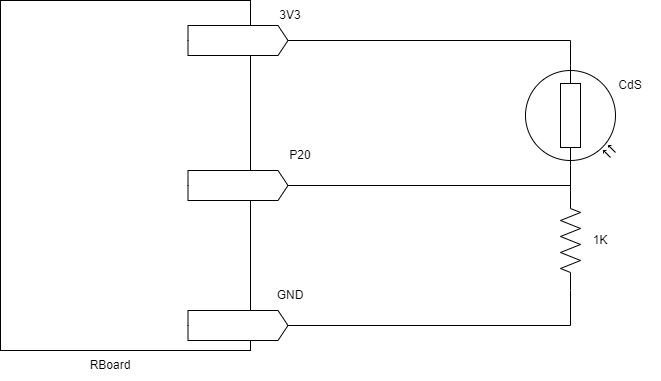

The diagram above was exported from draw.io. Its source (the exported page's mxGraphModel, read from the mxfile embedded in the PNG):
<mxGraphModel dx="1434" dy="772" grid="1" gridSize="10" guides="1" tooltips="1" connect="1" arrows="1" fold="1" page="1" pageScale="1" pageWidth="827" pageHeight="1169" math="0" shadow="0">
  <root>
    <mxCell id="0" />
    <mxCell id="1" parent="0" />
    <mxCell id="2" value="" style="whiteSpace=wrap;html=1;fillColor=none;shadow=0;" vertex="1" parent="1">
      <mxGeometry x="60" y="120" width="250" height="350" as="geometry" />
    </mxCell>
    <mxCell id="3" style="edgeStyle=orthogonalEdgeStyle;rounded=0;orthogonalLoop=1;jettySize=auto;html=1;exitX=1;exitY=0.5;exitDx=0;exitDy=0;exitPerimeter=0;entryX=0;entryY=0.5;entryDx=0;entryDy=0;entryPerimeter=0;endArrow=none;endFill=0;" edge="1" source="8" target="13" parent="1">
      <mxGeometry relative="1" as="geometry">
        <mxPoint x="260" y="170" as="sourcePoint" />
        <mxPoint x="529.5" y="190" as="targetPoint" />
      </mxGeometry>
    </mxCell>
    <mxCell id="4" value="CdS" style="text;html=1;align=center;verticalAlign=middle;whiteSpace=wrap;rounded=0;" vertex="1" parent="1">
      <mxGeometry x="660" y="190" width="60" height="30" as="geometry" />
    </mxCell>
    <mxCell id="5" value="" style="pointerEvents=1;verticalLabelPosition=bottom;shadow=0;dashed=0;align=center;html=1;verticalAlign=top;shape=mxgraph.electrical.resistors.resistor_2;rotation=-90;" vertex="1" parent="1">
      <mxGeometry x="580" y="350" width="100" height="20" as="geometry" />
    </mxCell>
    <mxCell id="6" style="edgeStyle=orthogonalEdgeStyle;rounded=0;orthogonalLoop=1;jettySize=auto;html=1;exitX=1;exitY=0.5;exitDx=0;exitDy=0;exitPerimeter=0;entryX=1;entryY=0.5;entryDx=0;entryDy=0;entryPerimeter=0;endArrow=none;endFill=0;" edge="1" source="13" target="5" parent="1">
      <mxGeometry relative="1" as="geometry">
        <mxPoint x="629.5" y="190" as="sourcePoint" />
      </mxGeometry>
    </mxCell>
    <mxCell id="7" value="1K" style="text;html=1;align=center;verticalAlign=middle;whiteSpace=wrap;rounded=0;" vertex="1" parent="1">
      <mxGeometry x="630" y="345" width="60" height="30" as="geometry" />
    </mxCell>
    <mxCell id="8" value="" style="shape=mxgraph.arrows2.arrow;verticalLabelPosition=bottom;shadow=0;dashed=0;align=center;html=1;verticalAlign=top;strokeWidth=1;dy=0;dx=10;notch=0;" vertex="1" parent="1">
      <mxGeometry x="247.5" y="145" width="100" height="30" as="geometry" />
    </mxCell>
    <mxCell id="9" value="" style="shape=mxgraph.arrows2.arrow;verticalLabelPosition=bottom;shadow=0;dashed=0;align=center;html=1;verticalAlign=top;strokeWidth=1;dy=0;dx=10;notch=0;" vertex="1" parent="1">
      <mxGeometry x="247.5" y="430" width="100" height="30" as="geometry" />
    </mxCell>
    <mxCell id="10" value="3V3" style="text;html=1;align=center;verticalAlign=middle;whiteSpace=wrap;rounded=0;" vertex="1" parent="1">
      <mxGeometry x="320" y="120" width="60" height="30" as="geometry" />
    </mxCell>
    <mxCell id="11" value="GND" style="text;html=1;align=center;verticalAlign=middle;whiteSpace=wrap;rounded=0;" vertex="1" parent="1">
      <mxGeometry x="320" y="400" width="60" height="30" as="geometry" />
    </mxCell>
    <mxCell id="12" value="RBoard" style="text;html=1;align=center;verticalAlign=middle;whiteSpace=wrap;rounded=0;" vertex="1" parent="1">
      <mxGeometry x="140" y="470" width="60" height="30" as="geometry" />
    </mxCell>
    <mxCell id="13" value="" style="verticalLabelPosition=bottom;shadow=0;dashed=0;align=center;html=1;verticalAlign=top;shape=mxgraph.electrical.opto_electronics.photo_resistor_1;rotation=90;" vertex="1" parent="1">
      <mxGeometry x="580" y="190" width="100" height="90" as="geometry" />
    </mxCell>
    <mxCell id="14" style="edgeStyle=orthogonalEdgeStyle;rounded=0;orthogonalLoop=1;jettySize=auto;html=1;exitX=1;exitY=0.5;exitDx=0;exitDy=0;exitPerimeter=0;entryX=0;entryY=0.5;entryDx=0;entryDy=0;entryPerimeter=0;endArrow=none;endFill=0;" edge="1" source="9" target="5" parent="1">
      <mxGeometry relative="1" as="geometry" />
    </mxCell>
    <mxCell id="15" value="" style="shape=mxgraph.arrows2.arrow;verticalLabelPosition=bottom;shadow=0;dashed=0;align=center;html=1;verticalAlign=top;strokeWidth=1;dy=0;dx=10;notch=0;" vertex="1" parent="1">
      <mxGeometry x="247.5" y="290" width="100" height="30" as="geometry" />
    </mxCell>
    <mxCell id="16" style="edgeStyle=orthogonalEdgeStyle;rounded=0;orthogonalLoop=1;jettySize=auto;html=1;exitX=1;exitY=0.5;exitDx=0;exitDy=0;exitPerimeter=0;entryX=1;entryY=0.5;entryDx=0;entryDy=0;entryPerimeter=0;endArrow=none;endFill=0;" edge="1" source="15" target="5" parent="1">
      <mxGeometry relative="1" as="geometry">
        <mxPoint x="358" y="455" as="sourcePoint" />
        <mxPoint x="640" y="420" as="targetPoint" />
        <Array as="points">
          <mxPoint x="630" y="305" />
        </Array>
      </mxGeometry>
    </mxCell>
    <mxCell id="17" value="P20" style="text;html=1;align=center;verticalAlign=middle;whiteSpace=wrap;rounded=0;" vertex="1" parent="1">
      <mxGeometry x="330" y="260" width="60" height="30" as="geometry" />
    </mxCell>
  </root>
</mxGraphModel>